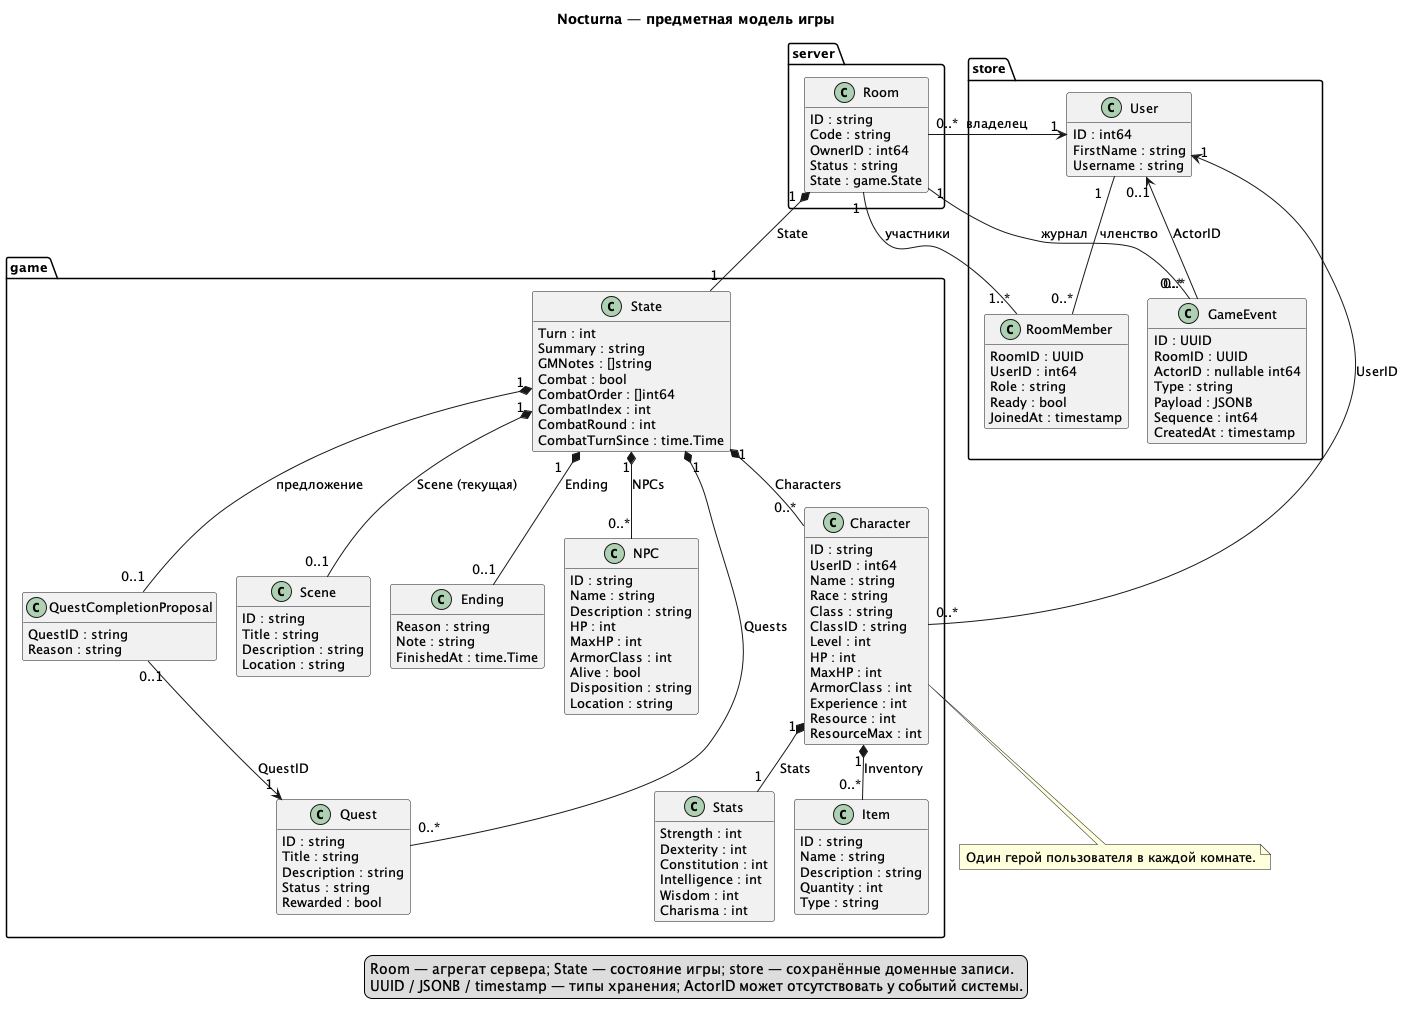

The diagram above was rendered by PlantUML. Its source (embedded in the PNG):
@startuml
' Sources: backend/internal/server/rooms.go; backend/internal/game/state.go;
' backend/internal/store/models.go; backend/migrations/001_initial.sql.
' Runtime aggregates and persisted domain records are distinguished by package and notes.
title Nocturna — предметная модель игры
top to bottom direction
skinparam shadowing false
skinparam classAttributeIconSize 0
skinparam defaultFontSize 13
skinparam nodesep 20
skinparam ranksep 30
hide empty methods

package "server" {
  class "Room" as Room {
    ID : string
    Code : string
    OwnerID : int64
    Status : string
    State : game.State
  }
}

package "store" {
  class "User" as User {
    ID : int64
    FirstName : string
    Username : string
  }
  class "RoomMember" as RoomMember {
    RoomID : UUID
    UserID : int64
    Role : string
    Ready : bool
    JoinedAt : timestamp
  }
  class "GameEvent" as GameEvent {
    ID : UUID
    RoomID : UUID
    ActorID : nullable int64
    Type : string
    Payload : JSONB
    Sequence : int64
    CreatedAt : timestamp
  }
}

package "game" {
  class "State" as State {
    Turn : int
    Summary : string
    GMNotes : []string
    Combat : bool
    CombatOrder : []int64
    CombatIndex : int
    CombatRound : int
    CombatTurnSince : time.Time
  }
  class "Character" as Character {
    ID : string
    UserID : int64
    Name : string
    Race : string
    Class : string
    ClassID : string
    Level : int
    HP : int
    MaxHP : int
    ArmorClass : int
    Experience : int
    Resource : int
    ResourceMax : int
  }
  class "Stats" as Stats {
    Strength : int
    Dexterity : int
    Constitution : int
    Intelligence : int
    Wisdom : int
    Charisma : int
  }
  class "Item" as Item {
    ID : string
    Name : string
    Description : string
    Quantity : int
    Type : string
  }
  class "NPC" as NPC {
    ID : string
    Name : string
    Description : string
    HP : int
    MaxHP : int
    ArmorClass : int
    Alive : bool
    Disposition : string
    Location : string
  }
  class "Quest" as Quest {
    ID : string
    Title : string
    Description : string
    Status : string
    Rewarded : bool
  }
  class "Scene" as Scene {
    ID : string
    Title : string
    Description : string
    Location : string
  }
  class "QuestCompletionProposal" as Proposal {
    QuestID : string
    Reason : string
  }
  class "Ending" as Ending {
    Reason : string
    Note : string
    FinishedAt : time.Time
  }
}

User "1" <-- "0..*" Room : владелец
Room "1" -- "1..*" RoomMember : участники
User "1" -- "0..*" RoomMember : членство
Room "1" *-- "1" State : State
State "1" *-- "0..*" Character : Characters
State "1" *-- "0..*" NPC : NPCs
State "1" *-- "0..*" Quest : Quests
State "1" *-- "0..1" Scene : Scene (текущая)
State "1" *-- "0..1" Proposal : предложение
State "1" *-- "0..1" Ending : Ending
Character "1" *-- "1" Stats : Stats
Character "1" *-- "0..*" Item : Inventory
User "1" <-- "0..*" Character : UserID
Proposal "0..1" --> "1" Quest : QuestID
Room "1" -- "0..*" GameEvent : журнал
User "0..1" <-- "0..*" GameEvent : ActorID

note bottom of Character
  Один герой пользователя в каждой комнате.
end note
legend bottom
  Room — агрегат сервера; State — состояние игры; store — сохранённые доменные записи.
  UUID / JSONB / timestamp — типы хранения; ActorID может отсутствовать у событий системы.
endlegend
@enduml